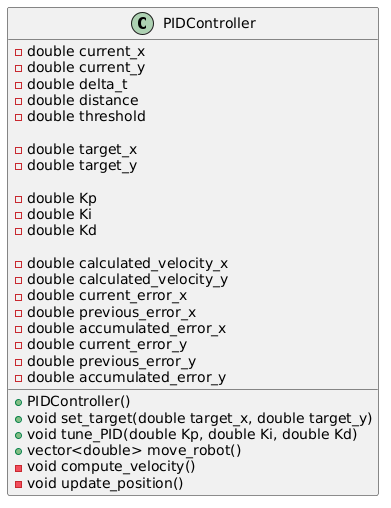

The diagram above was rendered by PlantUML. Its source (embedded in the PNG):
@startuml
class PIDController{
 -double current_x
 -double current_y
 -double delta_t
 -double distance
 -double threshold
 
 -double target_x
 -double target_y
 
 -double Kp
 -double Ki
 -double Kd

 -double calculated_velocity_x
 -double calculated_velocity_y
 -double current_error_x
 -double previous_error_x
 -double accumulated_error_x
 -double current_error_y
 -double previous_error_y
 -double accumulated_error_y
 
 +PIDController()
 +void set_target(double target_x, double target_y)
 +void tune_PID(double Kp, double Ki, double Kd)
 +vector<double> move_robot()
 -void compute_velocity()
 -void update_position()
}
@enduml